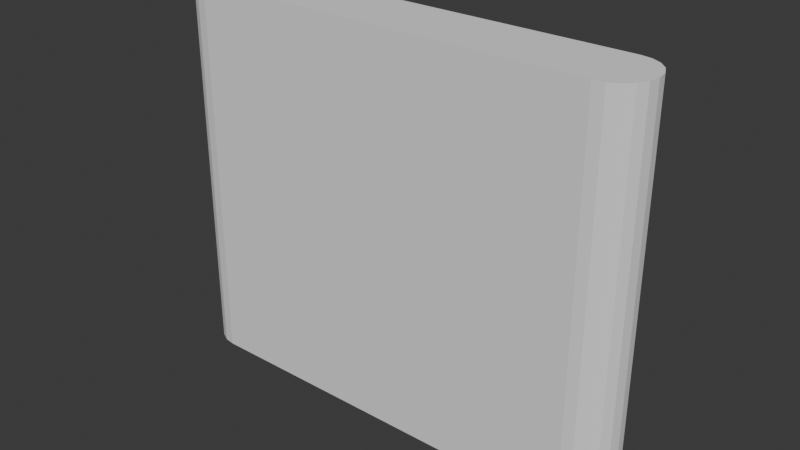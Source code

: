 # Source: track.blend  (saved by Blender 4.5.91; exported with 4.5.12 LTS)
import bpy
from mathutils import Matrix  # noqa: F401  (used for matrix-valued properties, if any)

bpy.ops.wm.read_factory_settings(use_empty=True)
scene = bpy.context.scene
scene.name = 'Scene'

# ---- collections
col_collection = bpy.data.collections.new('Collection'); scene.collection.children.link(col_collection)

# ---- world
world_world = bpy.data.worlds.new('World'); scene.world = world_world
world_world.use_nodes = True; world_world.node_tree.nodes.clear()
_N = world_world.node_tree.nodes; _L = world_world.node_tree.links
n0 = _N.new('ShaderNodeOutputWorld'); n0.name = 'World Output'; n0.location = (200, 100)
n1 = _N.new('ShaderNodeBackground'); n1.name = 'Background'; n1.location = (-200, 100)
n1.inputs[0].default_value = (0.05088, 0.05088, 0.05088, 1.0)
_L.new(n1.outputs[0], n0.inputs[0])
n0.is_active_output = True
world_world.color = (0.05088, 0.05088, 0.05088)
world_world.sun_shadow_jitter_overblur = 0.0

# ---- meshes
me_cube_001 = bpy.data.meshes.new('Cube.001')
me_cube_001.from_pydata([(0.651, 0.5327, 0.00113), (0.5562, 0.5327, 0.09595), (0.6464, 0.5327, 0.03043), (0.6329, 0.5327, 0.05687), (0.6119, 0.5327, 0.07784), (0.5855, 0.5327, 0.09131), (0.5562, 0.5327, -0.09595), (0.651, 0.5327, -0.00113), (0.5855, 0.5327, -0.09131), (0.6119, 0.5327, -0.07784), (0.6329, 0.5327, -0.05687), (0.6464, 0.5327, -0.03043), (0.5562, -0.5327, 0.09595), (0.651, -0.5327, 0.00113), (0.5855, -0.5327, 0.09131), (0.6119, -0.5327, 0.07784), (0.6329, -0.5327, 0.05687), (0.6464, -0.5327, 0.03043), (0.651, -0.5327, -0.00113), (0.5562, -0.5327, -0.09595), (0.6464, -0.5327, -0.03043), (0.6329, -0.5327, -0.05687), (0.6119, -0.5327, -0.07784), (0.5855, -0.5327, -0.09131), (-0.5562, 0.5327, 0.09595), (-0.651, 0.5327, 0.00113), (-0.5855, 0.5327, 0.09131), (-0.6119, 0.5327, 0.07784), (-0.6329, 0.5327, 0.05687), (-0.6464, 0.5327, 0.03043), (-0.651, 0.5327, -0.00113), (-0.5562, 0.5327, -0.09595), (-0.6464, 0.5327, -0.03043), (-0.6329, 0.5327, -0.05687), (-0.6119, 0.5327, -0.07784), (-0.5855, 0.5327, -0.09131), (-0.651, -0.5327, 0.00113), (-0.5562, -0.5327, 0.09595), (-0.6464, -0.5327, 0.03043), (-0.6329, -0.5327, 0.05687), (-0.6119, -0.5327, 0.07784), (-0.5855, -0.5327, 0.09131), (-0.5562, -0.5327, -0.09595), (-0.651, -0.5327, -0.00113), (-0.5855, -0.5327, -0.09131), (-0.6119, -0.5327, -0.07784), (-0.6329, -0.5327, -0.05687), (-0.6464, -0.5327, -0.03043)], [], [(12, 1, 5, 14), (14, 5, 4, 15), (15, 4, 3, 16), (16, 3, 2, 17), (17, 2, 0, 13), (6, 19, 23, 8), (8, 23, 22, 9), (9, 22, 21, 10), (10, 21, 20, 11), (11, 20, 18, 7), (24, 37, 41, 26), (26, 41, 40, 27), (27, 40, 39, 28), (28, 39, 38, 29), (29, 38, 36, 25), (42, 31, 35, 44), (44, 35, 34, 45), (45, 34, 33, 46), (46, 33, 32, 47), (47, 32, 30, 43), (12, 37, 24, 1), (0, 7, 18, 13), (24, 26, 27, 28, 29, 25, 30, 32, 33, 34, 35, 31, 6, 8, 9, 10, 11, 7, 0, 2, 3, 4, 5, 1), (42, 19, 6, 31), (12, 14, 15, 16, 17, 13, 18, 20, 21, 22, 23, 19, 42, 44, 45, 46, 47, 43, 36, 38, 39, 40, 41, 37), (36, 43, 30, 25)])
_uv = me_cube_001.uv_layers.new(name='UVMap')
_uv.uv.foreach_set('vector', [0.1432, 0.5, 0.1432, 0.75, 0.1376, 0.75, 0.1376, 0.5, 0.1376, 0.5, 0.1376, 0.75, 0.125, 0.75, 0.125, 0.5, 0.3959, 0.2566, 0.375, 0.0, 0.4259, 0.0, 0.4259, 0.2528, 0.4259, 0.2528, 0.4259, 0.0, 0.4604, 0.0, 0.4604, 0.2507, 0.4604, 0.2507, 0.4604, 0.0, 0.4985, 0.0, 0.4985, 0.25, 0.8568, 0.75, 0.8568, 0.5, 0.8624, 0.5, 0.8624, 0.75, 0.8624, 0.75, 0.8624, 0.5, 0.8675, 0.5, 0.8675, 0.75, 0.8675, 0.75, 0.8675, 0.5, 0.875, 0.5, 0.875, 0.75, 0.625, 0.0, 0.58, 0.2531, 0.5396, 0.2507, 0.5396, 0.0, 0.5396, 0.0, 0.5396, 0.2507, 0.5015, 0.25, 0.5015, 0.0, 0.3598, 0.753, 0.3598, 0.497, 0.3772, 0.49, 0.3772, 0.76, 0.3772, 0.76, 0.3772, 0.49, 0.3921, 0.4941, 0.3921, 0.7559, 0.3921, 0.7559, 0.3921, 0.4941, 0.4259, 0.4972, 0.4259, 0.7528, 0.4259, 0.7528, 0.4259, 0.4972, 0.4604, 0.4993, 0.4604, 0.7507, 0.4604, 0.7507, 0.4604, 0.4993, 0.4985, 0.5, 0.4985, 0.75, 0.6402, 0.497, 0.6402, 0.753, 0.6228, 0.76, 0.6228, 0.49, 0.6228, 0.49, 0.6228, 0.76, 0.6079, 0.7559, 0.6079, 0.4941, 0.6079, 0.4941, 0.6079, 0.7559, 0.5741, 0.7528, 0.5741, 0.4972, 0.5741, 0.4972, 0.5741, 0.7528, 0.5396, 0.7507, 0.5396, 0.4993, 0.5396, 0.4993, 0.5396, 0.7507, 0.5015, 0.75, 0.5015, 0.5, 0.1432, 0.5, 0.3598, 0.497, 0.3598, 0.753, 0.1432, 0.75, 0.4985, 0.0, 0.5015, 0.0, 0.5015, 0.25, 0.4985, 0.25, 0.3598, 0.753, 0.3772, 0.76, 0.3921, 0.7559, 0.4259, 0.7528, 0.4604, 0.7507, 0.4985, 0.75, 0.5015, 0.75, 0.5396, 0.7507, 0.5741, 0.7528, 0.6079, 0.7559, 0.6228, 0.76, 0.6402, 0.753, 0.625, 0.9818, 0.619, 0.9874, 0.6014, 0.9925, 0.5741, 0.9965, 0.5396, 0.9991, 0.5015, 1.0, 0.4985, 1.0, 0.4604, 0.9991, 0.4259, 0.9965, 0.3986, 0.9925, 0.381, 0.9874, 0.375, 0.9818, 0.6402, 0.497, 0.8568, 0.5, 0.8568, 0.75, 0.6402, 0.753, 0.375, 0.2682, 0.381, 0.2626, 0.3959, 0.2566, 0.4259, 0.2528, 0.4604, 0.2507, 0.4985, 0.25, 0.5015, 0.25, 0.5396, 0.2507, 0.58, 0.2531, 0.6014, 0.2575, 0.619, 0.2626, 0.625, 0.2682, 0.6402, 0.497, 0.6228, 0.49, 0.6079, 0.4941, 0.5741, 0.4972, 0.5396, 0.4993, 0.5015, 0.5, 0.4985, 0.5, 0.4604, 0.4993, 0.4259, 0.4972, 0.3921, 0.4941, 0.3772, 0.49, 0.3598, 0.497, 0.4985, 0.5, 0.5015, 0.5, 0.5015, 0.75, 0.4985, 0.75])
me_cube_001.update()

# ---- objects
ob_cube = bpy.data.objects.new('Cube', me_cube_001)

# ---- transforms, parenting, visibility, modifiers, constraints
ob_cube.location = (0.0, 2.0, 0.0)
ob_cube.rotation_euler = (1.571, 0.0, 0.0)

# ---- collection membership
col_collection.objects.link(ob_cube)

# ---- scene / render settings (as saved in the file)
scene.frame_start = 0; scene.frame_end = 250; scene.frame_set(0)
scene.render.engine = 'BLENDER_EEVEE_NEXT'
bpy.context.view_layer.update()

# ---- added for rendering (the .blend has no active camera and no usable light): camera, sun
cam_auto = bpy.data.cameras.new('AutoCamera')
cam_auto.lens = 50.0
cam_auto.sensor_width = 36.0
cam_auto.clip_end = 1000.0
ob_auto_camera = bpy.data.objects.new('AutoCamera', cam_auto)
scene.collection.objects.link(ob_auto_camera)
ob_auto_camera.location = (1.56666, 0.120007, 1.25333)
ob_auto_camera.rotation_euler = (1.09748, -7.21219e-08, 0.694738)
scene.camera = ob_auto_camera
light_auto_sun = bpy.data.lights.new('AutoSun', 'SUN')
light_auto_sun.energy = 3.0
light_auto_sun.angle = 0.0523599
ob_auto_sun = bpy.data.objects.new('AutoSun', light_auto_sun)
scene.collection.objects.link(ob_auto_sun)
ob_auto_sun.rotation_euler = (0.872665, 0.174533, 0.523599)
bpy.context.view_layer.update()
